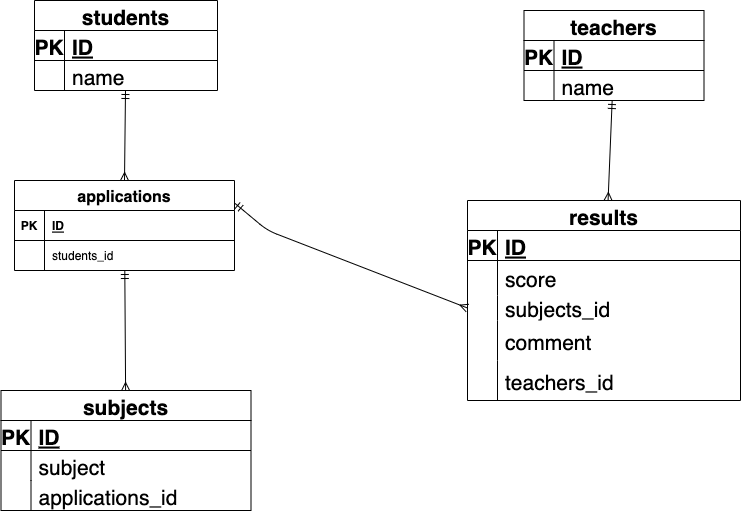

The diagram above was exported from draw.io. Its source (the exported page's mxGraphModel, read from the mxfile embedded in the PNG):
<mxGraphModel dx="870" dy="784" grid="1" gridSize="10" guides="1" tooltips="1" connect="1" arrows="1" fold="1" page="1" pageScale="1" pageWidth="827" pageHeight="1169" math="0" shadow="0">
  <root>
    <mxCell id="lIYB7vxdgrNMXvpl0lNc-0" />
    <mxCell id="lIYB7vxdgrNMXvpl0lNc-1" parent="lIYB7vxdgrNMXvpl0lNc-0" />
    <mxCell id="14" style="edgeStyle=none;html=1;entryX=0.5;entryY=0;entryDx=0;entryDy=0;fontSize=16;startArrow=ERmandOne;startFill=0;endArrow=ERmany;endFill=0;" edge="1" parent="lIYB7vxdgrNMXvpl0lNc-1" source="lIYB7vxdgrNMXvpl0lNc-2" target="1">
      <mxGeometry relative="1" as="geometry" />
    </mxCell>
    <mxCell id="lIYB7vxdgrNMXvpl0lNc-2" value="students" style="shape=table;startSize=30;container=1;collapsible=1;childLayout=tableLayout;fixedRows=1;rowLines=0;fontStyle=1;align=center;resizeLast=1;shadow=0;fontSize=21;" parent="lIYB7vxdgrNMXvpl0lNc-1" vertex="1">
      <mxGeometry x="47" y="10" width="183" height="90" as="geometry" />
    </mxCell>
    <mxCell id="lIYB7vxdgrNMXvpl0lNc-3" value="" style="shape=partialRectangle;collapsible=0;dropTarget=0;pointerEvents=0;fillColor=none;top=0;left=0;bottom=1;right=0;points=[[0,0.5],[1,0.5]];portConstraint=eastwest;shadow=0;fontSize=21;" parent="lIYB7vxdgrNMXvpl0lNc-2" vertex="1">
      <mxGeometry y="30" width="183" height="30" as="geometry" />
    </mxCell>
    <mxCell id="lIYB7vxdgrNMXvpl0lNc-4" value="PK" style="shape=partialRectangle;connectable=0;fillColor=none;top=0;left=0;bottom=0;right=0;fontStyle=1;overflow=hidden;shadow=0;fontSize=21;" parent="lIYB7vxdgrNMXvpl0lNc-3" vertex="1">
      <mxGeometry width="30" height="30" as="geometry">
        <mxRectangle width="30" height="30" as="alternateBounds" />
      </mxGeometry>
    </mxCell>
    <mxCell id="lIYB7vxdgrNMXvpl0lNc-5" value="ID" style="shape=partialRectangle;connectable=0;fillColor=none;top=0;left=0;bottom=0;right=0;align=left;spacingLeft=6;fontStyle=5;overflow=hidden;shadow=0;fontSize=21;" parent="lIYB7vxdgrNMXvpl0lNc-3" vertex="1">
      <mxGeometry x="30" width="153" height="30" as="geometry">
        <mxRectangle width="153" height="30" as="alternateBounds" />
      </mxGeometry>
    </mxCell>
    <mxCell id="lIYB7vxdgrNMXvpl0lNc-6" value="" style="shape=partialRectangle;collapsible=0;dropTarget=0;pointerEvents=0;fillColor=none;top=0;left=0;bottom=0;right=0;points=[[0,0.5],[1,0.5]];portConstraint=eastwest;shadow=0;fontSize=21;" parent="lIYB7vxdgrNMXvpl0lNc-2" vertex="1">
      <mxGeometry y="60" width="183" height="30" as="geometry" />
    </mxCell>
    <mxCell id="lIYB7vxdgrNMXvpl0lNc-7" value="" style="shape=partialRectangle;connectable=0;fillColor=none;top=0;left=0;bottom=0;right=0;editable=1;overflow=hidden;shadow=0;fontSize=21;" parent="lIYB7vxdgrNMXvpl0lNc-6" vertex="1">
      <mxGeometry width="30" height="30" as="geometry">
        <mxRectangle width="30" height="30" as="alternateBounds" />
      </mxGeometry>
    </mxCell>
    <mxCell id="lIYB7vxdgrNMXvpl0lNc-8" value="name" style="shape=partialRectangle;connectable=0;fillColor=none;top=0;left=0;bottom=0;right=0;align=left;spacingLeft=6;overflow=hidden;shadow=0;fontSize=21;" parent="lIYB7vxdgrNMXvpl0lNc-6" vertex="1">
      <mxGeometry x="30" width="153" height="30" as="geometry">
        <mxRectangle width="153" height="30" as="alternateBounds" />
      </mxGeometry>
    </mxCell>
    <mxCell id="lIYB7vxdgrNMXvpl0lNc-15" value="teachers" style="shape=table;startSize=30;container=1;collapsible=1;childLayout=tableLayout;fixedRows=1;rowLines=0;fontStyle=1;align=center;resizeLast=1;shadow=0;fontSize=21;" parent="lIYB7vxdgrNMXvpl0lNc-1" vertex="1">
      <mxGeometry x="536.5" y="20" width="180" height="90" as="geometry" />
    </mxCell>
    <mxCell id="lIYB7vxdgrNMXvpl0lNc-16" value="" style="shape=partialRectangle;collapsible=0;dropTarget=0;pointerEvents=0;fillColor=none;top=0;left=0;bottom=1;right=0;points=[[0,0.5],[1,0.5]];portConstraint=eastwest;shadow=0;fontSize=21;" parent="lIYB7vxdgrNMXvpl0lNc-15" vertex="1">
      <mxGeometry y="30" width="180" height="30" as="geometry" />
    </mxCell>
    <mxCell id="lIYB7vxdgrNMXvpl0lNc-17" value="PK" style="shape=partialRectangle;connectable=0;fillColor=none;top=0;left=0;bottom=0;right=0;fontStyle=1;overflow=hidden;shadow=0;fontSize=21;" parent="lIYB7vxdgrNMXvpl0lNc-16" vertex="1">
      <mxGeometry width="30" height="30" as="geometry">
        <mxRectangle width="30" height="30" as="alternateBounds" />
      </mxGeometry>
    </mxCell>
    <mxCell id="lIYB7vxdgrNMXvpl0lNc-18" value="ID" style="shape=partialRectangle;connectable=0;fillColor=none;top=0;left=0;bottom=0;right=0;align=left;spacingLeft=6;fontStyle=5;overflow=hidden;shadow=0;fontSize=21;" parent="lIYB7vxdgrNMXvpl0lNc-16" vertex="1">
      <mxGeometry x="30" width="150" height="30" as="geometry">
        <mxRectangle width="150" height="30" as="alternateBounds" />
      </mxGeometry>
    </mxCell>
    <mxCell id="lIYB7vxdgrNMXvpl0lNc-19" value="" style="shape=partialRectangle;collapsible=0;dropTarget=0;pointerEvents=0;fillColor=none;top=0;left=0;bottom=0;right=0;points=[[0,0.5],[1,0.5]];portConstraint=eastwest;shadow=0;fontSize=21;" parent="lIYB7vxdgrNMXvpl0lNc-15" vertex="1">
      <mxGeometry y="60" width="180" height="30" as="geometry" />
    </mxCell>
    <mxCell id="lIYB7vxdgrNMXvpl0lNc-20" value="" style="shape=partialRectangle;connectable=0;fillColor=none;top=0;left=0;bottom=0;right=0;editable=1;overflow=hidden;shadow=0;fontSize=21;" parent="lIYB7vxdgrNMXvpl0lNc-19" vertex="1">
      <mxGeometry width="30" height="30" as="geometry">
        <mxRectangle width="30" height="30" as="alternateBounds" />
      </mxGeometry>
    </mxCell>
    <mxCell id="lIYB7vxdgrNMXvpl0lNc-21" value="name" style="shape=partialRectangle;connectable=0;fillColor=none;top=0;left=0;bottom=0;right=0;align=left;spacingLeft=6;overflow=hidden;shadow=0;fontSize=21;" parent="lIYB7vxdgrNMXvpl0lNc-19" vertex="1">
      <mxGeometry x="30" width="150" height="30" as="geometry">
        <mxRectangle width="150" height="30" as="alternateBounds" />
      </mxGeometry>
    </mxCell>
    <mxCell id="HjxP1lqXYHwlCYxekXjX-15" style="edgeStyle=none;html=1;fontSize=21;startArrow=ERmany;startFill=0;endArrow=ERmandOne;endFill=0;" parent="lIYB7vxdgrNMXvpl0lNc-1" source="LmXncC5vaCB1ZXMStOoP-0" target="lIYB7vxdgrNMXvpl0lNc-15" edge="1">
      <mxGeometry relative="1" as="geometry">
        <mxPoint x="510" y="516.3910186199344" as="targetPoint" />
      </mxGeometry>
    </mxCell>
    <mxCell id="LmXncC5vaCB1ZXMStOoP-0" value="results" style="shape=table;startSize=30;container=1;collapsible=1;childLayout=tableLayout;fixedRows=1;rowLines=0;fontStyle=1;align=center;resizeLast=1;shadow=0;fontSize=21;" parent="lIYB7vxdgrNMXvpl0lNc-1" vertex="1">
      <mxGeometry x="480" y="210" width="273" height="200" as="geometry" />
    </mxCell>
    <mxCell id="LmXncC5vaCB1ZXMStOoP-1" value="" style="shape=partialRectangle;collapsible=0;dropTarget=0;pointerEvents=0;fillColor=none;top=0;left=0;bottom=1;right=0;points=[[0,0.5],[1,0.5]];portConstraint=eastwest;shadow=0;fontSize=21;" parent="LmXncC5vaCB1ZXMStOoP-0" vertex="1">
      <mxGeometry y="30" width="273" height="30" as="geometry" />
    </mxCell>
    <mxCell id="LmXncC5vaCB1ZXMStOoP-2" value="PK" style="shape=partialRectangle;connectable=0;fillColor=none;top=0;left=0;bottom=0;right=0;fontStyle=1;overflow=hidden;shadow=0;fontSize=21;" parent="LmXncC5vaCB1ZXMStOoP-1" vertex="1">
      <mxGeometry width="30" height="30" as="geometry">
        <mxRectangle width="30" height="30" as="alternateBounds" />
      </mxGeometry>
    </mxCell>
    <mxCell id="LmXncC5vaCB1ZXMStOoP-3" value="ID" style="shape=partialRectangle;connectable=0;fillColor=none;top=0;left=0;bottom=0;right=0;align=left;spacingLeft=6;fontStyle=5;overflow=hidden;shadow=0;fontSize=21;" parent="LmXncC5vaCB1ZXMStOoP-1" vertex="1">
      <mxGeometry x="30" width="243" height="30" as="geometry">
        <mxRectangle width="243" height="30" as="alternateBounds" />
      </mxGeometry>
    </mxCell>
    <mxCell id="LmXncC5vaCB1ZXMStOoP-4" value="" style="shape=partialRectangle;collapsible=0;dropTarget=0;pointerEvents=0;fillColor=none;top=0;left=0;bottom=0;right=0;points=[[0,0.5],[1,0.5]];portConstraint=eastwest;shadow=0;fontSize=21;" parent="LmXncC5vaCB1ZXMStOoP-0" vertex="1">
      <mxGeometry y="60" width="273" height="35" as="geometry" />
    </mxCell>
    <mxCell id="LmXncC5vaCB1ZXMStOoP-5" value="" style="shape=partialRectangle;connectable=0;fillColor=none;top=0;left=0;bottom=0;right=0;editable=1;overflow=hidden;shadow=0;fontSize=21;" parent="LmXncC5vaCB1ZXMStOoP-4" vertex="1">
      <mxGeometry width="30" height="35" as="geometry">
        <mxRectangle width="30" height="35" as="alternateBounds" />
      </mxGeometry>
    </mxCell>
    <mxCell id="LmXncC5vaCB1ZXMStOoP-6" value="score" style="shape=partialRectangle;connectable=0;fillColor=none;top=0;left=0;bottom=0;right=0;align=left;spacingLeft=6;overflow=hidden;shadow=0;fontSize=21;" parent="LmXncC5vaCB1ZXMStOoP-4" vertex="1">
      <mxGeometry x="30" width="243" height="35" as="geometry">
        <mxRectangle width="243" height="35" as="alternateBounds" />
      </mxGeometry>
    </mxCell>
    <mxCell id="LmXncC5vaCB1ZXMStOoP-10" value="" style="shape=partialRectangle;collapsible=0;dropTarget=0;pointerEvents=0;fillColor=none;top=0;left=0;bottom=0;right=0;points=[[0,0.5],[1,0.5]];portConstraint=eastwest;shadow=0;fontSize=21;" parent="LmXncC5vaCB1ZXMStOoP-0" vertex="1">
      <mxGeometry y="95" width="273" height="25" as="geometry" />
    </mxCell>
    <mxCell id="LmXncC5vaCB1ZXMStOoP-11" value="" style="shape=partialRectangle;connectable=0;fillColor=none;top=0;left=0;bottom=0;right=0;editable=1;overflow=hidden;shadow=0;fontSize=21;" parent="LmXncC5vaCB1ZXMStOoP-10" vertex="1">
      <mxGeometry width="30" height="25" as="geometry">
        <mxRectangle width="30" height="25" as="alternateBounds" />
      </mxGeometry>
    </mxCell>
    <mxCell id="LmXncC5vaCB1ZXMStOoP-12" value="subjects_id" style="shape=partialRectangle;connectable=0;fillColor=none;top=0;left=0;bottom=0;right=0;align=left;spacingLeft=6;overflow=hidden;shadow=0;fontSize=21;" parent="LmXncC5vaCB1ZXMStOoP-10" vertex="1">
      <mxGeometry x="30" width="243" height="25" as="geometry">
        <mxRectangle width="243" height="25" as="alternateBounds" />
      </mxGeometry>
    </mxCell>
    <mxCell id="16" value="" style="shape=partialRectangle;collapsible=0;dropTarget=0;pointerEvents=0;fillColor=none;top=0;left=0;bottom=0;right=0;points=[[0,0.5],[1,0.5]];portConstraint=eastwest;fontSize=16;" vertex="1" parent="LmXncC5vaCB1ZXMStOoP-0">
      <mxGeometry y="120" width="273" height="40" as="geometry" />
    </mxCell>
    <mxCell id="17" value="" style="shape=partialRectangle;connectable=0;fillColor=none;top=0;left=0;bottom=0;right=0;editable=1;overflow=hidden;fontSize=16;" vertex="1" parent="16">
      <mxGeometry width="30" height="40" as="geometry">
        <mxRectangle width="30" height="40" as="alternateBounds" />
      </mxGeometry>
    </mxCell>
    <mxCell id="18" value="comment" style="shape=partialRectangle;connectable=0;fillColor=none;top=0;left=0;bottom=0;right=0;align=left;spacingLeft=6;overflow=hidden;fontSize=21;" vertex="1" parent="16">
      <mxGeometry x="30" width="243" height="40" as="geometry">
        <mxRectangle width="243" height="40" as="alternateBounds" />
      </mxGeometry>
    </mxCell>
    <mxCell id="19" value="" style="shape=partialRectangle;collapsible=0;dropTarget=0;pointerEvents=0;fillColor=none;top=0;left=0;bottom=0;right=0;points=[[0,0.5],[1,0.5]];portConstraint=eastwest;fontSize=16;" vertex="1" parent="LmXncC5vaCB1ZXMStOoP-0">
      <mxGeometry y="160" width="273" height="40" as="geometry" />
    </mxCell>
    <mxCell id="20" value="" style="shape=partialRectangle;connectable=0;fillColor=none;top=0;left=0;bottom=0;right=0;editable=1;overflow=hidden;fontSize=16;" vertex="1" parent="19">
      <mxGeometry width="30" height="40" as="geometry">
        <mxRectangle width="30" height="40" as="alternateBounds" />
      </mxGeometry>
    </mxCell>
    <mxCell id="21" value="teachers_id" style="shape=partialRectangle;connectable=0;fillColor=none;top=0;left=0;bottom=0;right=0;align=left;spacingLeft=6;overflow=hidden;fontSize=21;" vertex="1" parent="19">
      <mxGeometry x="30" width="243" height="40" as="geometry">
        <mxRectangle width="243" height="40" as="alternateBounds" />
      </mxGeometry>
    </mxCell>
    <mxCell id="36" style="edgeStyle=none;html=1;fontSize=21;startArrow=ERmandOne;startFill=0;endArrow=ERmany;endFill=0;" edge="1" parent="lIYB7vxdgrNMXvpl0lNc-1" source="1" target="22">
      <mxGeometry relative="1" as="geometry" />
    </mxCell>
    <mxCell id="1" value="applications" style="shape=table;startSize=30;container=1;collapsible=1;childLayout=tableLayout;fixedRows=1;rowLines=0;fontStyle=1;align=center;resizeLast=1;fontSize=16;" vertex="1" parent="lIYB7vxdgrNMXvpl0lNc-1">
      <mxGeometry x="27" y="190" width="220" height="90" as="geometry" />
    </mxCell>
    <mxCell id="2" value="" style="shape=partialRectangle;collapsible=0;dropTarget=0;pointerEvents=0;fillColor=none;top=0;left=0;bottom=1;right=0;points=[[0,0.5],[1,0.5]];portConstraint=eastwest;" vertex="1" parent="1">
      <mxGeometry y="30" width="220" height="30" as="geometry" />
    </mxCell>
    <mxCell id="3" value="PK" style="shape=partialRectangle;connectable=0;fillColor=none;top=0;left=0;bottom=0;right=0;fontStyle=1;overflow=hidden;" vertex="1" parent="2">
      <mxGeometry width="30" height="30" as="geometry">
        <mxRectangle width="30" height="30" as="alternateBounds" />
      </mxGeometry>
    </mxCell>
    <mxCell id="4" value="ID" style="shape=partialRectangle;connectable=0;fillColor=none;top=0;left=0;bottom=0;right=0;align=left;spacingLeft=6;fontStyle=5;overflow=hidden;" vertex="1" parent="2">
      <mxGeometry x="30" width="190" height="30" as="geometry">
        <mxRectangle width="190" height="30" as="alternateBounds" />
      </mxGeometry>
    </mxCell>
    <mxCell id="5" value="" style="shape=partialRectangle;collapsible=0;dropTarget=0;pointerEvents=0;fillColor=none;top=0;left=0;bottom=0;right=0;points=[[0,0.5],[1,0.5]];portConstraint=eastwest;" vertex="1" parent="1">
      <mxGeometry y="60" width="220" height="30" as="geometry" />
    </mxCell>
    <mxCell id="6" value="" style="shape=partialRectangle;connectable=0;fillColor=none;top=0;left=0;bottom=0;right=0;editable=1;overflow=hidden;" vertex="1" parent="5">
      <mxGeometry width="30" height="30" as="geometry">
        <mxRectangle width="30" height="30" as="alternateBounds" />
      </mxGeometry>
    </mxCell>
    <mxCell id="7" value="students_id" style="shape=partialRectangle;connectable=0;fillColor=none;top=0;left=0;bottom=0;right=0;align=left;spacingLeft=6;overflow=hidden;" vertex="1" parent="5">
      <mxGeometry x="30" width="190" height="30" as="geometry">
        <mxRectangle width="190" height="30" as="alternateBounds" />
      </mxGeometry>
    </mxCell>
    <mxCell id="37" style="edgeStyle=none;html=1;entryX=0;entryY=0.5;entryDx=0;entryDy=0;fontSize=21;startArrow=ERmandOne;startFill=0;endArrow=ERmany;endFill=0;exitX=1;exitY=0.25;exitDx=0;exitDy=0;" edge="1" parent="lIYB7vxdgrNMXvpl0lNc-1" source="1" target="LmXncC5vaCB1ZXMStOoP-10">
      <mxGeometry relative="1" as="geometry">
        <Array as="points">
          <mxPoint x="280" y="240" />
        </Array>
      </mxGeometry>
    </mxCell>
    <mxCell id="22" value="subjects" style="shape=table;startSize=30;container=1;collapsible=1;childLayout=tableLayout;fixedRows=1;rowLines=0;fontStyle=1;align=center;resizeLast=1;fontSize=21;" vertex="1" parent="lIYB7vxdgrNMXvpl0lNc-1">
      <mxGeometry x="13.5" y="400" width="250" height="120" as="geometry" />
    </mxCell>
    <mxCell id="23" value="" style="shape=partialRectangle;collapsible=0;dropTarget=0;pointerEvents=0;fillColor=none;top=0;left=0;bottom=1;right=0;points=[[0,0.5],[1,0.5]];portConstraint=eastwest;fontSize=21;" vertex="1" parent="22">
      <mxGeometry y="30" width="250" height="30" as="geometry" />
    </mxCell>
    <mxCell id="24" value="PK" style="shape=partialRectangle;connectable=0;fillColor=none;top=0;left=0;bottom=0;right=0;fontStyle=1;overflow=hidden;fontSize=21;" vertex="1" parent="23">
      <mxGeometry width="30" height="30" as="geometry">
        <mxRectangle width="30" height="30" as="alternateBounds" />
      </mxGeometry>
    </mxCell>
    <mxCell id="25" value="ID" style="shape=partialRectangle;connectable=0;fillColor=none;top=0;left=0;bottom=0;right=0;align=left;spacingLeft=6;fontStyle=5;overflow=hidden;fontSize=21;" vertex="1" parent="23">
      <mxGeometry x="30" width="220" height="30" as="geometry">
        <mxRectangle width="220" height="30" as="alternateBounds" />
      </mxGeometry>
    </mxCell>
    <mxCell id="26" value="" style="shape=partialRectangle;collapsible=0;dropTarget=0;pointerEvents=0;fillColor=none;top=0;left=0;bottom=0;right=0;points=[[0,0.5],[1,0.5]];portConstraint=eastwest;fontSize=21;" vertex="1" parent="22">
      <mxGeometry y="60" width="250" height="30" as="geometry" />
    </mxCell>
    <mxCell id="27" value="" style="shape=partialRectangle;connectable=0;fillColor=none;top=0;left=0;bottom=0;right=0;editable=1;overflow=hidden;fontSize=21;" vertex="1" parent="26">
      <mxGeometry width="30" height="30" as="geometry">
        <mxRectangle width="30" height="30" as="alternateBounds" />
      </mxGeometry>
    </mxCell>
    <mxCell id="28" value="subject" style="shape=partialRectangle;connectable=0;fillColor=none;top=0;left=0;bottom=0;right=0;align=left;spacingLeft=6;overflow=hidden;fontSize=21;" vertex="1" parent="26">
      <mxGeometry x="30" width="220" height="30" as="geometry">
        <mxRectangle width="220" height="30" as="alternateBounds" />
      </mxGeometry>
    </mxCell>
    <mxCell id="29" value="" style="shape=partialRectangle;collapsible=0;dropTarget=0;pointerEvents=0;fillColor=none;top=0;left=0;bottom=0;right=0;points=[[0,0.5],[1,0.5]];portConstraint=eastwest;fontSize=21;" vertex="1" parent="22">
      <mxGeometry y="90" width="250" height="30" as="geometry" />
    </mxCell>
    <mxCell id="30" value="" style="shape=partialRectangle;connectable=0;fillColor=none;top=0;left=0;bottom=0;right=0;editable=1;overflow=hidden;fontSize=21;" vertex="1" parent="29">
      <mxGeometry width="30" height="30" as="geometry">
        <mxRectangle width="30" height="30" as="alternateBounds" />
      </mxGeometry>
    </mxCell>
    <mxCell id="31" value="applications_id" style="shape=partialRectangle;connectable=0;fillColor=none;top=0;left=0;bottom=0;right=0;align=left;spacingLeft=6;overflow=hidden;fontSize=21;" vertex="1" parent="29">
      <mxGeometry x="30" width="220" height="30" as="geometry">
        <mxRectangle width="220" height="30" as="alternateBounds" />
      </mxGeometry>
    </mxCell>
  </root>
</mxGraphModel>